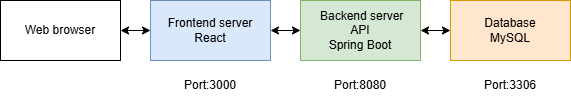

The diagram above was exported from draw.io. Its source (the exported page's mxGraphModel, read from the mxfile embedded in the PNG):
<mxGraphModel dx="1050" dy="522" grid="1" gridSize="10" guides="1" tooltips="1" connect="1" arrows="1" fold="1" page="1" pageScale="1" pageWidth="827" pageHeight="1169" math="0" shadow="0">
  <root>
    <mxCell id="0" />
    <mxCell id="1" parent="0" />
    <mxCell id="crmtdhO40ubWobzP5HP0-1" value="" style="rounded=0;whiteSpace=wrap;html=1;" parent="1" vertex="1">
      <mxGeometry x="40" y="130" width="120" height="60" as="geometry" />
    </mxCell>
    <mxCell id="crmtdhO40ubWobzP5HP0-3" value="" style="rounded=0;whiteSpace=wrap;html=1;" parent="1" vertex="1">
      <mxGeometry x="190" y="130" width="120" height="60" as="geometry" />
    </mxCell>
    <mxCell id="crmtdhO40ubWobzP5HP0-4" value="" style="rounded=0;whiteSpace=wrap;html=1;" parent="1" vertex="1">
      <mxGeometry x="340" y="130" width="120" height="60" as="geometry" />
    </mxCell>
    <mxCell id="crmtdhO40ubWobzP5HP0-5" value="Database&lt;br&gt;&lt;div&gt;MySQL&lt;/div&gt;" style="rounded=0;whiteSpace=wrap;html=1;fillColor=#ffe6cc;strokeColor=#d79b00;" parent="1" vertex="1">
      <mxGeometry x="490" y="130" width="120" height="60" as="geometry" />
    </mxCell>
    <mxCell id="crmtdhO40ubWobzP5HP0-6" value="Web browser" style="text;html=1;align=center;verticalAlign=middle;whiteSpace=wrap;rounded=0;" parent="1" vertex="1">
      <mxGeometry x="40" y="130" width="120" height="60" as="geometry" />
    </mxCell>
    <mxCell id="crmtdhO40ubWobzP5HP0-7" value="Frontend server&lt;div&gt;React&lt;/div&gt;" style="text;html=1;align=center;verticalAlign=middle;whiteSpace=wrap;rounded=0;fillColor=#dae8fc;strokeColor=#6c8ebf;" parent="1" vertex="1">
      <mxGeometry x="190" y="130" width="120" height="60" as="geometry" />
    </mxCell>
    <mxCell id="crmtdhO40ubWobzP5HP0-8" value="&amp;nbsp;Backend server&lt;div&gt;API&lt;/div&gt;&lt;div&gt;Spring Boot&lt;/div&gt;" style="text;html=1;align=center;verticalAlign=middle;whiteSpace=wrap;rounded=0;fillColor=#d5e8d4;strokeColor=#82b366;" parent="1" vertex="1">
      <mxGeometry x="340" y="130" width="120" height="60" as="geometry" />
    </mxCell>
    <mxCell id="crmtdhO40ubWobzP5HP0-9" value="Port:3000" style="text;html=1;align=center;verticalAlign=middle;whiteSpace=wrap;rounded=0;" parent="1" vertex="1">
      <mxGeometry x="220" y="200" width="60" height="30" as="geometry" />
    </mxCell>
    <mxCell id="crmtdhO40ubWobzP5HP0-10" value="Port:8080" style="text;html=1;align=center;verticalAlign=middle;whiteSpace=wrap;rounded=0;" parent="1" vertex="1">
      <mxGeometry x="370" y="200" width="60" height="30" as="geometry" />
    </mxCell>
    <mxCell id="crmtdhO40ubWobzP5HP0-11" value="Port:3306" style="text;html=1;align=center;verticalAlign=middle;whiteSpace=wrap;rounded=0;" parent="1" vertex="1">
      <mxGeometry x="520" y="200" width="60" height="30" as="geometry" />
    </mxCell>
    <mxCell id="crmtdhO40ubWobzP5HP0-12" value="" style="endArrow=classic;startArrow=classic;html=1;rounded=0;entryX=0;entryY=0.5;entryDx=0;entryDy=0;exitX=1;exitY=0.5;exitDx=0;exitDy=0;" parent="1" source="crmtdhO40ubWobzP5HP0-6" target="crmtdhO40ubWobzP5HP0-7" edge="1">
      <mxGeometry width="50" height="50" relative="1" as="geometry">
        <mxPoint x="390" y="300" as="sourcePoint" />
        <mxPoint x="440" y="250" as="targetPoint" />
      </mxGeometry>
    </mxCell>
    <mxCell id="crmtdhO40ubWobzP5HP0-13" value="" style="endArrow=classic;startArrow=classic;html=1;rounded=0;entryX=0;entryY=0.5;entryDx=0;entryDy=0;exitX=1;exitY=0.5;exitDx=0;exitDy=0;" parent="1" source="crmtdhO40ubWobzP5HP0-7" target="crmtdhO40ubWobzP5HP0-8" edge="1">
      <mxGeometry width="50" height="50" relative="1" as="geometry">
        <mxPoint x="390" y="300" as="sourcePoint" />
        <mxPoint x="440" y="250" as="targetPoint" />
      </mxGeometry>
    </mxCell>
    <mxCell id="crmtdhO40ubWobzP5HP0-15" value="" style="endArrow=classic;startArrow=classic;html=1;rounded=0;entryX=0;entryY=0.5;entryDx=0;entryDy=0;exitX=1;exitY=0.5;exitDx=0;exitDy=0;" parent="1" source="crmtdhO40ubWobzP5HP0-8" target="crmtdhO40ubWobzP5HP0-5" edge="1">
      <mxGeometry width="50" height="50" relative="1" as="geometry">
        <mxPoint x="390" y="300" as="sourcePoint" />
        <mxPoint x="440" y="250" as="targetPoint" />
      </mxGeometry>
    </mxCell>
  </root>
</mxGraphModel>